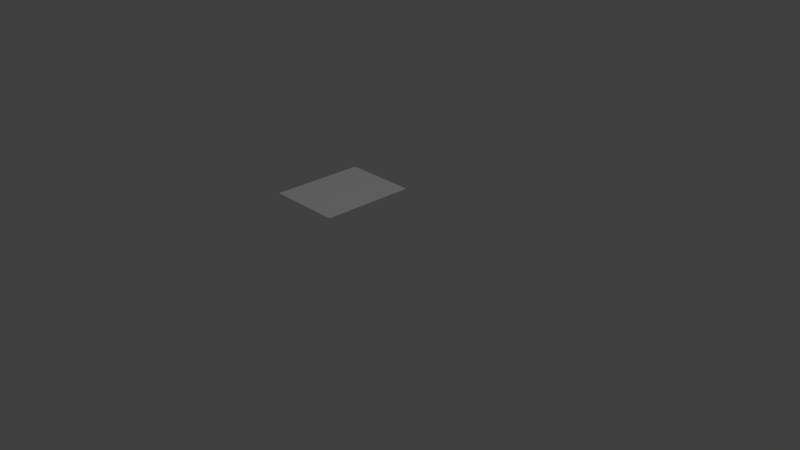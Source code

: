# Source: StreetStraightShort_WithBorders.blend  (saved by Blender 2.74.0; exported with 4.5.12 LTS)
import bpy
from mathutils import Matrix  # noqa: F401  (used for matrix-valued properties, if any)

bpy.ops.wm.read_factory_settings(use_empty=True)
scene = bpy.context.scene
scene.name = 'Scene'

# ---- collections
col_collection_1 = bpy.data.collections.new('Collection 1'); scene.collection.children.link(col_collection_1)

# ---- materials (node trees are filled in below, after node groups)
mat_material = bpy.data.materials.new('Material')
mat_material.alpha_threshold = 0.0
mat_material.use_transparent_shadow = False
mat_material.roughness = 0.5
mat_material.specular_intensity = 0.0
mat_material.line_color = (0.0, 0.0, 0.0, 1.0)

# ---- material node trees

# ---- world
world_world = bpy.data.worlds.new('World'); scene.world = world_world
world_world.color = (0.05088, 0.05088, 0.05088)
world_world.use_sun_shadow = False
world_world.sun_shadow_jitter_overblur = 0.0
world_world.cycles.sampling_method = 'MANUAL'
world_world.cycles.sample_map_resolution = 256

# ---- cameras
cam_camera = bpy.data.cameras.new('Camera')
cam_camera.clip_end = 100.0
cam_camera.lens = 35.0
cam_camera.sensor_width = 32.0
cam_camera.sensor_height = 18.0
cam_camera.ortho_scale = 7.314
cam_camera.dof.focus_distance = 0.0
cam_camera.dof.aperture_fstop = 128.0

# ---- lights
light_point = bpy.data.lights.new('Point', 'POINT')
light_point.transmission_factor = 0.0
light_point.energy = 100.0
light_point.shadow_buffer_clip_start = 0.5
light_point.shadow_soft_size = 0.1
light_point.shadow_maximum_resolution = 0.006
light_point.use_absolute_resolution = True
light_point.cycles.use_multiple_importance_sampling = False
light_lamp = bpy.data.lights.new('Lamp', 'POINT')
light_lamp.transmission_factor = 0.0
light_lamp.cutoff_distance = 30.0
light_lamp.energy = 100.0
light_lamp.shadow_buffer_clip_start = 1.001
light_lamp.shadow_soft_size = 0.1
light_lamp.shadow_maximum_resolution = 0.006
light_lamp.use_absolute_resolution = True
light_lamp.cycles.use_multiple_importance_sampling = False

# ---- meshes
me_cube = bpy.data.meshes.new('Cube')
me_cube.from_pydata([(0.476, 1.01, 1.0), (0.476, 1.01, -0.2), (-0.476, 1.01, 1.0), (-0.476, 1.01, -0.2)], [], [(2, 0, 1, 3)])
_uv = me_cube.uv_layers.new(name='UVMap')
_uv.uv.foreach_set('vector', [0.8125, 0.248, 0.9287, 0.248, 0.9287, 0.09961, 0.8125, 0.09961])
me_cube.materials.append(mat_material)
me_cube.use_remesh_preserve_volume = False
me_cube.use_remesh_preserve_attributes = False
me_cube.use_mirror_vertex_groups = False
me_cube.update()

# ---- objects
ob_point = bpy.data.objects.new('Point', light_point)
ob_cube = bpy.data.objects.new('Cube', me_cube)
ob_lamp = bpy.data.objects.new('Lamp', light_lamp)
ob_camera = bpy.data.objects.new('Camera', cam_camera)

# ---- transforms, parenting, visibility, modifiers, constraints
ob_point.location = (-3.849, -2.114, 6.837)
ob_point.lineart.crease_threshold = 0.0
ob_cube.location = (0.0, 0.0, 0.0)
ob_cube.rotation_euler = (1.571, 0.0, 0.0)
ob_cube.lock_rotations_4d = False
ob_cube.empty_display_type = 'ARROWS'
ob_cube.lineart.crease_threshold = 0.0
ob_lamp.location = (4.076, 1.005, 5.904)
ob_lamp.rotation_euler = (0.6503, 0.05522, 1.866)
ob_lamp.lock_rotations_4d = False
ob_lamp.empty_display_type = 'ARROWS'
ob_lamp.color = (0.0, 0.0, 0.0, 0.0)
ob_lamp.lineart.crease_threshold = 0.0
ob_camera.location = (7.481, -6.508, 5.344)
ob_camera.rotation_euler = (1.109, 0.0, 0.8149)
ob_camera.lock_rotations_4d = False
ob_camera.empty_display_type = 'ARROWS'
ob_camera.color = (0.0, 0.0, 0.0, 0.0)
ob_camera.display_type = 'WIRE'
ob_camera.lineart.crease_threshold = 0.0

# ---- collection membership
col_collection_1.objects.link(ob_point)
col_collection_1.objects.link(ob_cube)
col_collection_1.objects.link(ob_lamp)
col_collection_1.objects.link(ob_camera)

# ---- scene / render settings (as saved in the file)
scene.camera = ob_camera
scene.frame_start = 1; scene.frame_end = 250; scene.frame_set(1)
scene.render.engine = 'BLENDER_EEVEE_NEXT'
scene.render.resolution_percentage = 50
scene.render.dither_intensity = 0.0
scene.cycles.use_denoising = False
scene.cycles.samples = 10
scene.cycles.sampling_pattern = 'TABULATED_SOBOL'
scene.cycles.light_sampling_threshold = 0.0
scene.cycles.use_adaptive_sampling = False
scene.cycles.use_light_tree = False
scene.cycles.blur_glossy = 0.0
scene.cycles.pixel_filter_type = 'GAUSSIAN'
scene.cycles.sample_clamp_indirect = 0.0
scene.view_settings.view_transform = 'Standard'
bpy.context.view_layer.update()
